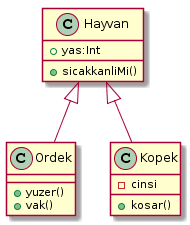

The diagram above was rendered by PlantUML. Its source (embedded in the PNG):
@startuml
Hayvan <|-- Ordek
Hayvan <|-- Kopek

Hayvan : + yas:Int
Hayvan : + sicakkanliMi()

Ordek : + yuzer()
Ordek : + vak()

Kopek : - cinsi
Kopek : + kosar()
@enduml